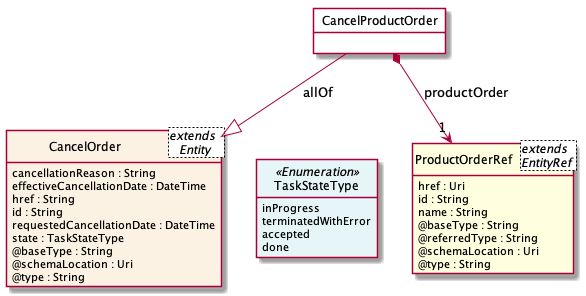

The diagram above was rendered by PlantUML. Its source (embedded in the PNG):
@startuml
hide circle
hide methods
hide stereotype
show <<Enumeration>> stereotype
skinparam class {
   backgroundColor<<Enumeration>> #E6F5F7
   backgroundColor<<Ref>> #FFFFE0
   backgroundColor<<Pivot>> #FFFFFFF
   backgroundColor #FCF2E3
   backgroundColor<<SubResource>> MistyRose
}

skinparam legend {
   borderRoundCorner 0
   borderColor red
   backgroundColor white
}

class CancelProductOrder  <<Pivot>> {
    {field}//                                        //
}

class ProductOrderRef <extends  \nEntityRef >  <<Ref>> {
    href : Uri
    id : String
    name : String
    @baseType : String
    @referredType : String
    @schemaLocation : Uri
    @type : String
}

class CancelOrder <extends  \nEntity >  {
    cancellationReason : String
    effectiveCancellationDate : DateTime
    href : String
    id : String
    requestedCancellationDate : DateTime
    state : TaskStateType
    @baseType : String
    @schemaLocation : Uri
    @type : String
}

class TaskStateType <<Enumeration>> {
    inProgress
    terminatedWithError
    accepted
    done
}

CancelProductOrder --|> CancelOrder : allOf

CancelOrder -right[hidden]-> TaskStateType

CancelProductOrder *-->  "1" ProductOrderRef : productOrder



@enduml